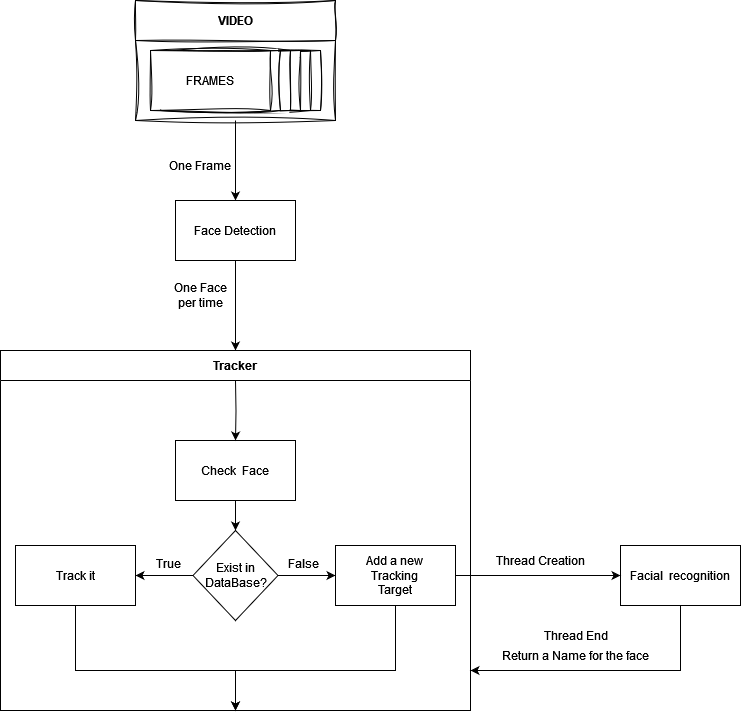

The diagram above was exported from draw.io. Its source (the exported page's mxGraphModel, read from the mxfile embedded in the PNG):
<mxGraphModel dx="2243" dy="-382" grid="1" gridSize="10" guides="1" tooltips="1" connect="1" arrows="1" fold="1" page="1" pageScale="1" pageWidth="850" pageHeight="1100" math="0" shadow="0">
  <root>
    <mxCell id="0" />
    <mxCell id="1" parent="0" />
    <mxCell id="99VwuJD8LqfLuw8eirE--23" value="" style="edgeStyle=orthogonalEdgeStyle;rounded=0;orthogonalLoop=1;jettySize=auto;html=1;" edge="1" parent="1" source="99VwuJD8LqfLuw8eirE--15" target="99VwuJD8LqfLuw8eirE--22">
      <mxGeometry relative="1" as="geometry" />
    </mxCell>
    <mxCell id="99VwuJD8LqfLuw8eirE--15" value="&lt;div&gt;VIDEO&lt;/div&gt;" style="swimlane;whiteSpace=wrap;html=1;startSize=40;swimlaneLine=1;rounded=0;glass=0;sketch=1;curveFitting=1;jiggle=2;" vertex="1" parent="1">
      <mxGeometry x="-635" y="1210" width="200" height="120" as="geometry">
        <mxRectangle x="-720" y="1420" width="80" height="40" as="alternateBounds" />
      </mxGeometry>
    </mxCell>
    <mxCell id="99VwuJD8LqfLuw8eirE--16" value="" style="rounded=0;whiteSpace=wrap;html=1;sketch=1;curveFitting=1;jiggle=2;" vertex="1" parent="99VwuJD8LqfLuw8eirE--15">
      <mxGeometry x="65" y="50" width="120" height="60" as="geometry" />
    </mxCell>
    <mxCell id="99VwuJD8LqfLuw8eirE--17" value="" style="rounded=0;whiteSpace=wrap;html=1;sketch=1;curveFitting=1;jiggle=2;" vertex="1" parent="99VwuJD8LqfLuw8eirE--15">
      <mxGeometry x="55" y="50" width="120" height="60" as="geometry" />
    </mxCell>
    <mxCell id="99VwuJD8LqfLuw8eirE--18" value="&lt;div&gt;FRAMES&lt;/div&gt;" style="rounded=0;whiteSpace=wrap;html=1;sketch=1;curveFitting=1;jiggle=2;" vertex="1" parent="99VwuJD8LqfLuw8eirE--15">
      <mxGeometry x="45" y="50" width="120" height="60" as="geometry" />
    </mxCell>
    <mxCell id="99VwuJD8LqfLuw8eirE--19" value="" style="rounded=0;whiteSpace=wrap;html=1;sketch=1;curveFitting=1;jiggle=2;" vertex="1" parent="99VwuJD8LqfLuw8eirE--15">
      <mxGeometry x="35" y="50" width="120" height="60" as="geometry" />
    </mxCell>
    <mxCell id="99VwuJD8LqfLuw8eirE--20" value="" style="rounded=0;whiteSpace=wrap;html=1;sketch=1;curveFitting=1;jiggle=2;" vertex="1" parent="99VwuJD8LqfLuw8eirE--15">
      <mxGeometry x="25" y="50" width="120" height="60" as="geometry" />
    </mxCell>
    <mxCell id="99VwuJD8LqfLuw8eirE--21" value="&lt;div&gt;FRAMES&lt;/div&gt;" style="rounded=0;whiteSpace=wrap;html=1;sketch=1;curveFitting=1;jiggle=2;" vertex="1" parent="99VwuJD8LqfLuw8eirE--15">
      <mxGeometry x="15" y="50" width="120" height="60" as="geometry" />
    </mxCell>
    <mxCell id="99VwuJD8LqfLuw8eirE--29" style="edgeStyle=orthogonalEdgeStyle;rounded=0;orthogonalLoop=1;jettySize=auto;html=1;exitX=0.5;exitY=1;exitDx=0;exitDy=0;entryX=0.5;entryY=0;entryDx=0;entryDy=0;" edge="1" parent="1" source="99VwuJD8LqfLuw8eirE--22" target="99VwuJD8LqfLuw8eirE--27">
      <mxGeometry relative="1" as="geometry" />
    </mxCell>
    <mxCell id="99VwuJD8LqfLuw8eirE--22" value="&lt;div&gt;Face Detection&lt;/div&gt;" style="rounded=0;whiteSpace=wrap;html=1;" vertex="1" parent="1">
      <mxGeometry x="-595" y="1410" width="120" height="60" as="geometry" />
    </mxCell>
    <mxCell id="99VwuJD8LqfLuw8eirE--25" value="One Frame" style="text;html=1;strokeColor=none;fillColor=none;align=center;verticalAlign=middle;whiteSpace=wrap;rounded=0;sketch=1;curveFitting=1;jiggle=2;shadow=0;" vertex="1" parent="1">
      <mxGeometry x="-610" y="1360" width="80" height="30" as="geometry" />
    </mxCell>
    <mxCell id="99VwuJD8LqfLuw8eirE--27" value="Tracker" style="swimlane;whiteSpace=wrap;html=1;startSize=30;" vertex="1" parent="1">
      <mxGeometry x="-770" y="1560" width="470" height="360" as="geometry" />
    </mxCell>
    <mxCell id="99VwuJD8LqfLuw8eirE--32" value="" style="edgeStyle=orthogonalEdgeStyle;rounded=0;orthogonalLoop=1;jettySize=auto;html=1;" edge="1" parent="99VwuJD8LqfLuw8eirE--27" source="99VwuJD8LqfLuw8eirE--30" target="99VwuJD8LqfLuw8eirE--31">
      <mxGeometry relative="1" as="geometry" />
    </mxCell>
    <mxCell id="99VwuJD8LqfLuw8eirE--30" value="Check&amp;nbsp; Face" style="rounded=0;whiteSpace=wrap;html=1;" vertex="1" parent="99VwuJD8LqfLuw8eirE--27">
      <mxGeometry x="175" y="90" width="120" height="60" as="geometry" />
    </mxCell>
    <mxCell id="99VwuJD8LqfLuw8eirE--34" value="" style="edgeStyle=orthogonalEdgeStyle;rounded=0;orthogonalLoop=1;jettySize=auto;html=1;" edge="1" parent="99VwuJD8LqfLuw8eirE--27" source="99VwuJD8LqfLuw8eirE--31" target="99VwuJD8LqfLuw8eirE--33">
      <mxGeometry relative="1" as="geometry" />
    </mxCell>
    <mxCell id="99VwuJD8LqfLuw8eirE--37" value="" style="edgeStyle=orthogonalEdgeStyle;rounded=0;orthogonalLoop=1;jettySize=auto;html=1;" edge="1" parent="99VwuJD8LqfLuw8eirE--27" source="99VwuJD8LqfLuw8eirE--31" target="99VwuJD8LqfLuw8eirE--36">
      <mxGeometry relative="1" as="geometry" />
    </mxCell>
    <mxCell id="99VwuJD8LqfLuw8eirE--31" value="&lt;div&gt;Exist in&lt;/div&gt;&lt;div&gt;DataBase?&lt;/div&gt;" style="rhombus;whiteSpace=wrap;html=1;" vertex="1" parent="99VwuJD8LqfLuw8eirE--27">
      <mxGeometry x="192.5" y="180" width="85" height="90" as="geometry" />
    </mxCell>
    <mxCell id="99VwuJD8LqfLuw8eirE--40" style="edgeStyle=orthogonalEdgeStyle;rounded=0;orthogonalLoop=1;jettySize=auto;html=1;entryX=0.5;entryY=1;entryDx=0;entryDy=0;exitX=0.5;exitY=1;exitDx=0;exitDy=0;" edge="1" parent="99VwuJD8LqfLuw8eirE--27" source="99VwuJD8LqfLuw8eirE--33" target="99VwuJD8LqfLuw8eirE--27">
      <mxGeometry relative="1" as="geometry">
        <Array as="points">
          <mxPoint x="75" y="320" />
          <mxPoint x="235" y="320" />
        </Array>
      </mxGeometry>
    </mxCell>
    <mxCell id="99VwuJD8LqfLuw8eirE--33" value="Track it" style="rounded=0;whiteSpace=wrap;html=1;" vertex="1" parent="99VwuJD8LqfLuw8eirE--27">
      <mxGeometry x="15" y="195" width="120" height="60" as="geometry" />
    </mxCell>
    <mxCell id="99VwuJD8LqfLuw8eirE--41" style="edgeStyle=orthogonalEdgeStyle;rounded=0;orthogonalLoop=1;jettySize=auto;html=1;entryX=0.5;entryY=1;entryDx=0;entryDy=0;exitX=0.5;exitY=1;exitDx=0;exitDy=0;" edge="1" parent="99VwuJD8LqfLuw8eirE--27" source="99VwuJD8LqfLuw8eirE--36" target="99VwuJD8LqfLuw8eirE--27">
      <mxGeometry relative="1" as="geometry">
        <Array as="points">
          <mxPoint x="395" y="320" />
          <mxPoint x="235" y="320" />
        </Array>
      </mxGeometry>
    </mxCell>
    <mxCell id="99VwuJD8LqfLuw8eirE--36" value="&lt;div&gt;Add a new &lt;br&gt;&lt;/div&gt;&lt;div&gt;Tracking&lt;/div&gt;&lt;div&gt;Target&lt;br&gt;&lt;/div&gt;" style="rounded=0;whiteSpace=wrap;html=1;" vertex="1" parent="99VwuJD8LqfLuw8eirE--27">
      <mxGeometry x="335" y="195" width="120" height="60" as="geometry" />
    </mxCell>
    <mxCell id="99VwuJD8LqfLuw8eirE--38" value="False" style="text;html=1;align=center;verticalAlign=middle;resizable=0;points=[];autosize=1;strokeColor=none;fillColor=none;" vertex="1" parent="99VwuJD8LqfLuw8eirE--27">
      <mxGeometry x="277.5" y="198" width="50" height="30" as="geometry" />
    </mxCell>
    <mxCell id="99VwuJD8LqfLuw8eirE--35" value="True" style="text;html=1;align=center;verticalAlign=middle;resizable=0;points=[];autosize=1;strokeColor=none;fillColor=none;" vertex="1" parent="99VwuJD8LqfLuw8eirE--27">
      <mxGeometry x="142.5" y="198" width="50" height="30" as="geometry" />
    </mxCell>
    <mxCell id="99VwuJD8LqfLuw8eirE--47" value="" style="edgeStyle=orthogonalEdgeStyle;rounded=0;orthogonalLoop=1;jettySize=auto;html=1;" edge="1" parent="99VwuJD8LqfLuw8eirE--27" target="99VwuJD8LqfLuw8eirE--30">
      <mxGeometry relative="1" as="geometry">
        <mxPoint x="235" y="30" as="sourcePoint" />
      </mxGeometry>
    </mxCell>
    <mxCell id="99VwuJD8LqfLuw8eirE--39" value="One Face per time" style="text;html=1;strokeColor=none;fillColor=none;align=center;verticalAlign=middle;whiteSpace=wrap;rounded=0;" vertex="1" parent="1">
      <mxGeometry x="-600" y="1490" width="60" height="30" as="geometry" />
    </mxCell>
    <mxCell id="99VwuJD8LqfLuw8eirE--50" style="edgeStyle=orthogonalEdgeStyle;rounded=0;orthogonalLoop=1;jettySize=auto;html=1;" edge="1" parent="1">
      <mxGeometry relative="1" as="geometry">
        <mxPoint x="-90" y="1815" as="sourcePoint" />
        <mxPoint x="-300" y="1880" as="targetPoint" />
        <Array as="points">
          <mxPoint x="-90" y="1880" />
        </Array>
      </mxGeometry>
    </mxCell>
    <mxCell id="99VwuJD8LqfLuw8eirE--43" value="Facial&amp;nbsp; recognition" style="rounded=0;whiteSpace=wrap;html=1;" vertex="1" parent="1">
      <mxGeometry x="-150" y="1755" width="120" height="60" as="geometry" />
    </mxCell>
    <mxCell id="99VwuJD8LqfLuw8eirE--44" style="edgeStyle=orthogonalEdgeStyle;rounded=0;orthogonalLoop=1;jettySize=auto;html=1;" edge="1" parent="1" source="99VwuJD8LqfLuw8eirE--36">
      <mxGeometry relative="1" as="geometry">
        <mxPoint x="-150" y="1785" as="targetPoint" />
      </mxGeometry>
    </mxCell>
    <mxCell id="99VwuJD8LqfLuw8eirE--48" value="Thread Creation" style="text;html=1;strokeColor=none;fillColor=none;align=center;verticalAlign=middle;whiteSpace=wrap;rounded=0;" vertex="1" parent="1">
      <mxGeometry x="-280" y="1755" width="100" height="30" as="geometry" />
    </mxCell>
    <mxCell id="99VwuJD8LqfLuw8eirE--51" value="Return a Name for the face" style="text;html=1;align=center;verticalAlign=middle;resizable=0;points=[];autosize=1;strokeColor=none;fillColor=none;" vertex="1" parent="1">
      <mxGeometry x="-280" y="1850" width="170" height="30" as="geometry" />
    </mxCell>
    <mxCell id="99VwuJD8LqfLuw8eirE--52" value="Thread End" style="text;html=1;align=center;verticalAlign=middle;resizable=0;points=[];autosize=1;strokeColor=none;fillColor=none;" vertex="1" parent="1">
      <mxGeometry x="-240" y="1830" width="90" height="30" as="geometry" />
    </mxCell>
  </root>
</mxGraphModel>